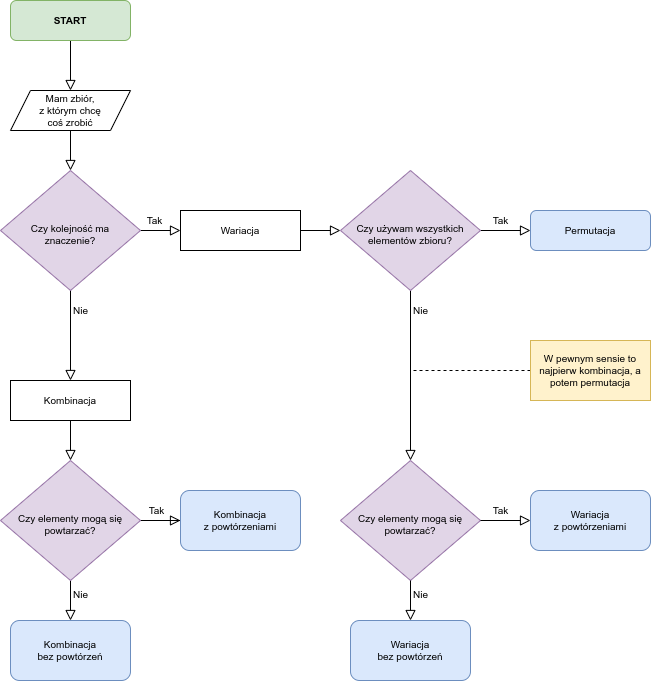

The diagram above was exported from draw.io. Its source (the exported page's mxGraphModel, read from the mxfile embedded in the PNG):
<mxGraphModel dx="1147" dy="664" grid="1" gridSize="10" guides="1" tooltips="1" connect="1" arrows="1" fold="1" page="1" pageScale="1" pageWidth="827" pageHeight="1169" math="0" shadow="0">
  <root>
    <mxCell id="WIyWlLk6GJQsqaUBKTNV-0" />
    <mxCell id="WIyWlLk6GJQsqaUBKTNV-1" parent="WIyWlLk6GJQsqaUBKTNV-0" />
    <mxCell id="WIyWlLk6GJQsqaUBKTNV-2" value="" style="rounded=0;html=1;jettySize=auto;orthogonalLoop=1;fontSize=10;endArrow=block;endFill=0;endSize=8;strokeWidth=1;shadow=0;labelBackgroundColor=none;edgeStyle=orthogonalEdgeStyle;fontFamily=Helvetica;exitX=0.5;exitY=1;exitDx=0;exitDy=0;entryX=0.5;entryY=0;entryDx=0;entryDy=0;" parent="WIyWlLk6GJQsqaUBKTNV-1" source="GN0QpkfEBthSu5ivMKDg-28" target="GN0QpkfEBthSu5ivMKDg-29" edge="1">
      <mxGeometry relative="1" as="geometry">
        <mxPoint x="220" y="120" as="sourcePoint" />
        <mxPoint x="220" y="170" as="targetPoint" />
      </mxGeometry>
    </mxCell>
    <mxCell id="WIyWlLk6GJQsqaUBKTNV-7" value="Permutacja" style="rounded=1;whiteSpace=wrap;html=1;fontSize=10;glass=0;strokeWidth=1;shadow=0;fillColor=#dae8fc;strokeColor=#6c8ebf;fontFamily=Helvetica;" parent="WIyWlLk6GJQsqaUBKTNV-1" vertex="1">
      <mxGeometry x="680" y="210" width="120" height="40" as="geometry" />
    </mxCell>
    <mxCell id="WIyWlLk6GJQsqaUBKTNV-8" value="Nie" style="rounded=0;html=1;jettySize=auto;orthogonalLoop=1;fontSize=10;endArrow=block;endFill=0;endSize=8;strokeWidth=1;shadow=0;labelBackgroundColor=none;edgeStyle=orthogonalEdgeStyle;fontFamily=Helvetica;" parent="WIyWlLk6GJQsqaUBKTNV-1" target="WIyWlLk6GJQsqaUBKTNV-11" edge="1">
      <mxGeometry x="-0.0769" y="10" relative="1" as="geometry">
        <mxPoint as="offset" />
        <mxPoint x="220" y="250" as="sourcePoint" />
      </mxGeometry>
    </mxCell>
    <mxCell id="WIyWlLk6GJQsqaUBKTNV-9" value="Tak" style="edgeStyle=orthogonalEdgeStyle;rounded=0;html=1;jettySize=auto;orthogonalLoop=1;fontSize=10;endArrow=block;endFill=0;endSize=8;strokeWidth=1;shadow=0;labelBackgroundColor=none;fontFamily=Helvetica;exitX=1;exitY=0.5;exitDx=0;exitDy=0;" parent="WIyWlLk6GJQsqaUBKTNV-1" source="GN0QpkfEBthSu5ivMKDg-29" target="WIyWlLk6GJQsqaUBKTNV-12" edge="1">
      <mxGeometry x="-0.3333" y="10" relative="1" as="geometry">
        <mxPoint as="offset" />
        <mxPoint x="270" y="210" as="sourcePoint" />
      </mxGeometry>
    </mxCell>
    <mxCell id="GN0QpkfEBthSu5ivMKDg-8" style="edgeStyle=orthogonalEdgeStyle;shape=connector;rounded=0;orthogonalLoop=1;jettySize=auto;html=1;entryX=0.5;entryY=0;entryDx=0;entryDy=0;shadow=0;labelBackgroundColor=none;strokeColor=default;strokeWidth=1;fontFamily=Helvetica;fontSize=10;fontColor=default;endArrow=block;endFill=0;endSize=8;" edge="1" parent="WIyWlLk6GJQsqaUBKTNV-1" source="WIyWlLk6GJQsqaUBKTNV-11" target="GN0QpkfEBthSu5ivMKDg-7">
      <mxGeometry relative="1" as="geometry" />
    </mxCell>
    <mxCell id="WIyWlLk6GJQsqaUBKTNV-11" value="Kombinacja" style="rounded=0;whiteSpace=wrap;html=1;fontSize=10;glass=0;strokeWidth=1;shadow=0;fontFamily=Helvetica;" parent="WIyWlLk6GJQsqaUBKTNV-1" vertex="1">
      <mxGeometry x="160" y="380" width="120" height="40" as="geometry" />
    </mxCell>
    <mxCell id="GN0QpkfEBthSu5ivMKDg-31" value="" style="edgeStyle=orthogonalEdgeStyle;shape=connector;rounded=0;orthogonalLoop=1;jettySize=auto;html=1;shadow=0;labelBackgroundColor=none;strokeColor=default;strokeWidth=1;fontFamily=Helvetica;fontSize=10;fontColor=default;endArrow=block;endFill=0;endSize=8;" edge="1" parent="WIyWlLk6GJQsqaUBKTNV-1" source="WIyWlLk6GJQsqaUBKTNV-12" target="GN0QpkfEBthSu5ivMKDg-30">
      <mxGeometry relative="1" as="geometry" />
    </mxCell>
    <mxCell id="WIyWlLk6GJQsqaUBKTNV-12" value="Wariacja" style="rounded=0;whiteSpace=wrap;html=1;fontSize=10;glass=0;strokeWidth=1;shadow=0;fontFamily=Helvetica;" parent="WIyWlLk6GJQsqaUBKTNV-1" vertex="1">
      <mxGeometry x="330" y="210" width="120" height="40" as="geometry" />
    </mxCell>
    <mxCell id="GN0QpkfEBthSu5ivMKDg-5" value="&lt;font style=&quot;font-size: 10px;&quot;&gt;Czy elementy mogą się powtarzać?&lt;/font&gt;" style="rhombus;whiteSpace=wrap;html=1;shadow=0;fontFamily=Helvetica;fontSize=10;align=center;strokeWidth=1;spacing=6;spacingTop=7;fillColor=#e1d5e7;strokeColor=#9673a6;" vertex="1" parent="WIyWlLk6GJQsqaUBKTNV-1">
      <mxGeometry x="490" y="460" width="140" height="120" as="geometry" />
    </mxCell>
    <mxCell id="GN0QpkfEBthSu5ivMKDg-11" value="Nie" style="edgeStyle=orthogonalEdgeStyle;shape=connector;rounded=0;orthogonalLoop=1;jettySize=auto;html=1;entryX=0.5;entryY=0;entryDx=0;entryDy=0;shadow=0;labelBackgroundColor=none;strokeColor=default;strokeWidth=1;fontFamily=Helvetica;fontSize=10;fontColor=default;endArrow=block;endFill=0;endSize=8;" edge="1" parent="WIyWlLk6GJQsqaUBKTNV-1" source="GN0QpkfEBthSu5ivMKDg-7" target="GN0QpkfEBthSu5ivMKDg-9">
      <mxGeometry x="-0.3333" y="10" relative="1" as="geometry">
        <mxPoint as="offset" />
      </mxGeometry>
    </mxCell>
    <mxCell id="GN0QpkfEBthSu5ivMKDg-12" value="Tak" style="edgeStyle=orthogonalEdgeStyle;shape=connector;rounded=0;orthogonalLoop=1;jettySize=auto;html=1;entryX=0;entryY=0.5;entryDx=0;entryDy=0;shadow=0;labelBackgroundColor=none;strokeColor=default;strokeWidth=1;fontFamily=Helvetica;fontSize=10;fontColor=default;endArrow=block;endFill=0;endSize=8;" edge="1" parent="WIyWlLk6GJQsqaUBKTNV-1" source="GN0QpkfEBthSu5ivMKDg-7" target="GN0QpkfEBthSu5ivMKDg-10">
      <mxGeometry x="-0.2" y="10" relative="1" as="geometry">
        <mxPoint as="offset" />
      </mxGeometry>
    </mxCell>
    <mxCell id="GN0QpkfEBthSu5ivMKDg-14" value="" style="edgeStyle=orthogonalEdgeStyle;shape=connector;rounded=0;orthogonalLoop=1;jettySize=auto;html=1;shadow=0;labelBackgroundColor=none;strokeColor=default;strokeWidth=1;fontFamily=Helvetica;fontSize=10;fontColor=default;endArrow=block;endFill=0;endSize=8;" edge="1" parent="WIyWlLk6GJQsqaUBKTNV-1" source="GN0QpkfEBthSu5ivMKDg-7">
      <mxGeometry relative="1" as="geometry">
        <mxPoint x="370" y="520" as="targetPoint" />
      </mxGeometry>
    </mxCell>
    <mxCell id="GN0QpkfEBthSu5ivMKDg-7" value="&lt;font style=&quot;font-size: 10px;&quot;&gt;Czy elementy mogą się powtarzać?&lt;/font&gt;" style="rhombus;whiteSpace=wrap;html=1;shadow=0;fontFamily=Helvetica;fontSize=10;align=center;strokeWidth=1;spacing=6;spacingTop=7;fillColor=#e1d5e7;strokeColor=#9673a6;" vertex="1" parent="WIyWlLk6GJQsqaUBKTNV-1">
      <mxGeometry x="150" y="460" width="140" height="120" as="geometry" />
    </mxCell>
    <mxCell id="GN0QpkfEBthSu5ivMKDg-9" value="Kombinacja&lt;br style=&quot;font-size: 10px;&quot;&gt;bez powtórzeń" style="rounded=1;whiteSpace=wrap;html=1;fontFamily=Helvetica;fontSize=10;fillColor=#dae8fc;strokeColor=#6c8ebf;" vertex="1" parent="WIyWlLk6GJQsqaUBKTNV-1">
      <mxGeometry x="160" y="620" width="120" height="60" as="geometry" />
    </mxCell>
    <mxCell id="GN0QpkfEBthSu5ivMKDg-10" value="Kombinacja&lt;br style=&quot;font-size: 10px;&quot;&gt;z powtórzeniami" style="rounded=1;whiteSpace=wrap;html=1;fontFamily=Helvetica;fontSize=10;fillColor=#dae8fc;strokeColor=#6c8ebf;" vertex="1" parent="WIyWlLk6GJQsqaUBKTNV-1">
      <mxGeometry x="330" y="490" width="120" height="60" as="geometry" />
    </mxCell>
    <mxCell id="GN0QpkfEBthSu5ivMKDg-15" value="Tak" style="edgeStyle=orthogonalEdgeStyle;shape=connector;rounded=0;orthogonalLoop=1;jettySize=auto;html=1;shadow=0;labelBackgroundColor=none;strokeColor=default;strokeWidth=1;fontFamily=Helvetica;fontSize=10;fontColor=default;endArrow=block;endFill=0;endSize=8;entryX=0;entryY=0.5;entryDx=0;entryDy=0;exitX=1;exitY=0.5;exitDx=0;exitDy=0;" edge="1" parent="WIyWlLk6GJQsqaUBKTNV-1" source="GN0QpkfEBthSu5ivMKDg-5" target="GN0QpkfEBthSu5ivMKDg-16">
      <mxGeometry x="-0.2" y="10" relative="1" as="geometry">
        <mxPoint x="665" y="490" as="sourcePoint" />
        <mxPoint x="700" y="520" as="targetPoint" />
        <mxPoint as="offset" />
      </mxGeometry>
    </mxCell>
    <mxCell id="GN0QpkfEBthSu5ivMKDg-16" value="Wariacja&lt;br style=&quot;font-size: 10px;&quot;&gt;z powtórzeniami" style="rounded=1;whiteSpace=wrap;html=1;fontFamily=Helvetica;fontSize=10;fillColor=#dae8fc;strokeColor=#6c8ebf;" vertex="1" parent="WIyWlLk6GJQsqaUBKTNV-1">
      <mxGeometry x="680" y="490" width="120" height="60" as="geometry" />
    </mxCell>
    <mxCell id="GN0QpkfEBthSu5ivMKDg-18" value="Nie" style="edgeStyle=orthogonalEdgeStyle;shape=connector;rounded=0;orthogonalLoop=1;jettySize=auto;html=1;entryX=0.5;entryY=0;entryDx=0;entryDy=0;shadow=0;labelBackgroundColor=none;strokeColor=default;strokeWidth=1;fontFamily=Helvetica;fontSize=10;fontColor=default;endArrow=block;endFill=0;endSize=8;exitX=0.5;exitY=1;exitDx=0;exitDy=0;" edge="1" parent="WIyWlLk6GJQsqaUBKTNV-1" target="GN0QpkfEBthSu5ivMKDg-19" source="GN0QpkfEBthSu5ivMKDg-5">
      <mxGeometry x="-0.3333" y="10" relative="1" as="geometry">
        <mxPoint x="550" y="580" as="sourcePoint" />
        <mxPoint as="offset" />
      </mxGeometry>
    </mxCell>
    <mxCell id="GN0QpkfEBthSu5ivMKDg-19" value="Wariacja&lt;br style=&quot;font-size: 10px;&quot;&gt;bez powtórzeń" style="rounded=1;whiteSpace=wrap;html=1;fontFamily=Helvetica;fontSize=10;fillColor=#dae8fc;strokeColor=#6c8ebf;" vertex="1" parent="WIyWlLk6GJQsqaUBKTNV-1">
      <mxGeometry x="500" y="620" width="120" height="60" as="geometry" />
    </mxCell>
    <mxCell id="GN0QpkfEBthSu5ivMKDg-25" value="" style="shape=connector;rounded=0;orthogonalLoop=1;jettySize=auto;html=1;shadow=0;labelBackgroundColor=none;strokeColor=default;strokeWidth=1;fontFamily=Helvetica;fontSize=10;fontColor=default;endArrow=none;endFill=0;endSize=8;edgeStyle=orthogonalEdgeStyle;dashed=1;" edge="1" parent="WIyWlLk6GJQsqaUBKTNV-1" source="GN0QpkfEBthSu5ivMKDg-24">
      <mxGeometry relative="1" as="geometry">
        <mxPoint x="560" y="370" as="targetPoint" />
      </mxGeometry>
    </mxCell>
    <mxCell id="GN0QpkfEBthSu5ivMKDg-24" value="W pewnym sensie to najpierw kombinacja, a potem permutacja" style="rounded=0;whiteSpace=wrap;html=1;fontFamily=Helvetica;fontSize=10;fillColor=#fff2cc;strokeColor=#d6b656;" vertex="1" parent="WIyWlLk6GJQsqaUBKTNV-1">
      <mxGeometry x="680" y="340" width="120" height="60" as="geometry" />
    </mxCell>
    <mxCell id="GN0QpkfEBthSu5ivMKDg-27" value="" style="edgeStyle=orthogonalEdgeStyle;shape=connector;rounded=0;orthogonalLoop=1;jettySize=auto;html=1;shadow=0;labelBackgroundColor=none;strokeColor=default;strokeWidth=1;fontFamily=Helvetica;fontSize=10;fontColor=default;endArrow=block;endFill=0;endSize=8;entryX=0.5;entryY=0;entryDx=0;entryDy=0;" edge="1" parent="WIyWlLk6GJQsqaUBKTNV-1" source="GN0QpkfEBthSu5ivMKDg-26" target="GN0QpkfEBthSu5ivMKDg-28">
      <mxGeometry relative="1" as="geometry">
        <mxPoint x="220" y="80" as="targetPoint" />
      </mxGeometry>
    </mxCell>
    <mxCell id="GN0QpkfEBthSu5ivMKDg-26" value="START" style="rounded=1;whiteSpace=wrap;html=1;fontSize=10;glass=0;strokeWidth=1;shadow=0;fontFamily=Helvetica;fillColor=#d5e8d4;strokeColor=#82b366;fontStyle=1" vertex="1" parent="WIyWlLk6GJQsqaUBKTNV-1">
      <mxGeometry x="160" width="120" height="40" as="geometry" />
    </mxCell>
    <mxCell id="GN0QpkfEBthSu5ivMKDg-28" value="Mam zbiór,&lt;br&gt;z którym chcę&lt;br&gt;coś zrobić" style="shape=parallelogram;perimeter=parallelogramPerimeter;whiteSpace=wrap;html=1;fixedSize=1;rounded=0;fontFamily=Helvetica;fontSize=10;fontColor=default;" vertex="1" parent="WIyWlLk6GJQsqaUBKTNV-1">
      <mxGeometry x="160" y="90" width="120" height="40" as="geometry" />
    </mxCell>
    <mxCell id="GN0QpkfEBthSu5ivMKDg-29" value="&lt;font style=&quot;font-size: 10px;&quot;&gt;Czy kolejność ma znaczenie?&lt;/font&gt;" style="rhombus;whiteSpace=wrap;html=1;shadow=0;fontFamily=Helvetica;fontSize=10;align=center;strokeWidth=1;spacing=6;spacingTop=7;fillColor=#e1d5e7;strokeColor=#9673a6;" vertex="1" parent="WIyWlLk6GJQsqaUBKTNV-1">
      <mxGeometry x="150" y="170" width="140" height="120" as="geometry" />
    </mxCell>
    <mxCell id="GN0QpkfEBthSu5ivMKDg-32" value="Tak" style="edgeStyle=orthogonalEdgeStyle;shape=connector;rounded=0;orthogonalLoop=1;jettySize=auto;html=1;shadow=0;labelBackgroundColor=none;strokeColor=default;strokeWidth=1;fontFamily=Helvetica;fontSize=10;fontColor=default;endArrow=block;endFill=0;endSize=8;" edge="1" parent="WIyWlLk6GJQsqaUBKTNV-1" source="GN0QpkfEBthSu5ivMKDg-30" target="WIyWlLk6GJQsqaUBKTNV-7">
      <mxGeometry x="-0.2" y="10" relative="1" as="geometry">
        <mxPoint as="offset" />
      </mxGeometry>
    </mxCell>
    <mxCell id="GN0QpkfEBthSu5ivMKDg-34" value="Nie" style="edgeStyle=orthogonalEdgeStyle;shape=connector;rounded=0;orthogonalLoop=1;jettySize=auto;html=1;entryX=0.5;entryY=0;entryDx=0;entryDy=0;shadow=0;labelBackgroundColor=none;strokeColor=default;strokeWidth=1;fontFamily=Helvetica;fontSize=10;fontColor=default;endArrow=block;endFill=0;endSize=8;" edge="1" parent="WIyWlLk6GJQsqaUBKTNV-1" source="GN0QpkfEBthSu5ivMKDg-30" target="GN0QpkfEBthSu5ivMKDg-5">
      <mxGeometry x="-0.7647" y="10" relative="1" as="geometry">
        <mxPoint as="offset" />
      </mxGeometry>
    </mxCell>
    <mxCell id="GN0QpkfEBthSu5ivMKDg-30" value="&lt;font style=&quot;font-size: 10px;&quot;&gt;Czy używam wszystkich elementów zbioru?&lt;/font&gt;" style="rhombus;whiteSpace=wrap;html=1;shadow=0;fontFamily=Helvetica;fontSize=10;align=center;strokeWidth=1;spacing=6;spacingTop=7;fillColor=#e1d5e7;strokeColor=#9673a6;" vertex="1" parent="WIyWlLk6GJQsqaUBKTNV-1">
      <mxGeometry x="490" y="170" width="140" height="120" as="geometry" />
    </mxCell>
  </root>
</mxGraphModel>